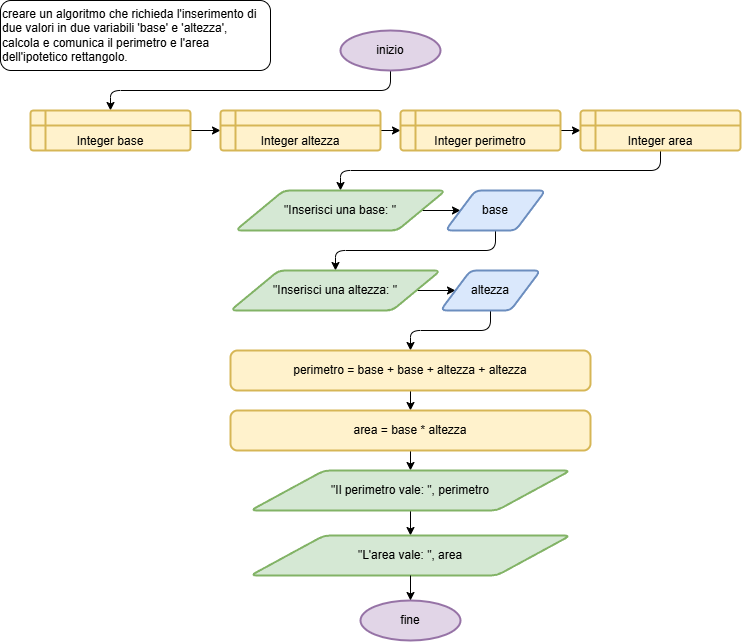

The diagram above was exported from draw.io. Its source (the exported page's mxGraphModel, read from the mxfile embedded in the PNG):
<mxGraphModel dx="786" dy="533" grid="1" gridSize="10" guides="1" tooltips="1" connect="1" arrows="1" fold="1" page="1" pageScale="1" pageWidth="827" pageHeight="1169" background="#FFFFFF" math="0" shadow="0">
  <root>
    <mxCell id="0" />
    <mxCell id="1" parent="0" />
    <mxCell id="2" value="&lt;div&gt;&lt;font color=&quot;#000000&quot;&gt;creare un algoritmo che richieda l'inserimento di due valori in due variabili 'base' e 'altezza',&lt;/font&gt;&lt;/div&gt;&lt;div&gt;&lt;font color=&quot;#000000&quot;&gt;calcola e comunica il perimetro e l'area dell'ipotetico rettangolo.&lt;/font&gt;&lt;/div&gt;" style="rounded=1;whiteSpace=wrap;html=1;align=left;verticalAlign=top;" parent="1" vertex="1">
      <mxGeometry x="10" y="10" width="270" height="70" as="geometry" />
    </mxCell>
    <mxCell id="8" style="edgeStyle=orthogonalEdgeStyle;html=1;entryX=0.5;entryY=0;entryDx=0;entryDy=0;exitX=0.5;exitY=1;exitDx=0;exitDy=0;exitPerimeter=0;" parent="1" source="3" target="4" edge="1">
      <mxGeometry relative="1" as="geometry" />
    </mxCell>
    <mxCell id="3" value="inizio" style="strokeWidth=2;html=1;shape=mxgraph.flowchart.start_1;whiteSpace=wrap;fillColor=#e1d5e7;strokeColor=#9673a6;" parent="1" vertex="1">
      <mxGeometry x="350" y="40" width="100" height="40" as="geometry" />
    </mxCell>
    <mxCell id="9" style="edgeStyle=none;html=1;entryX=0;entryY=0.5;entryDx=0;entryDy=0;exitX=1;exitY=0.5;exitDx=0;exitDy=0;" parent="1" source="4" target="5" edge="1">
      <mxGeometry relative="1" as="geometry" />
    </mxCell>
    <mxCell id="4" value="Integer base" style="shape=internalStorage;whiteSpace=wrap;html=1;dx=15;dy=15;rounded=1;arcSize=8;strokeWidth=2;fillColor=#fff2cc;strokeColor=#d6b656;verticalAlign=bottom;" parent="1" vertex="1">
      <mxGeometry x="40" y="120" width="160" height="40" as="geometry" />
    </mxCell>
    <mxCell id="10" style="edgeStyle=none;html=1;entryX=0;entryY=0.5;entryDx=0;entryDy=0;" parent="1" source="5" target="6" edge="1">
      <mxGeometry relative="1" as="geometry" />
    </mxCell>
    <mxCell id="5" value="Integer altezza" style="shape=internalStorage;whiteSpace=wrap;html=1;dx=15;dy=15;rounded=1;arcSize=8;strokeWidth=2;fillColor=#fff2cc;strokeColor=#d6b656;verticalAlign=bottom;" parent="1" vertex="1">
      <mxGeometry x="230" y="120" width="160" height="40" as="geometry" />
    </mxCell>
    <mxCell id="11" style="edgeStyle=none;html=1;exitX=1;exitY=0.5;exitDx=0;exitDy=0;entryX=0;entryY=0.5;entryDx=0;entryDy=0;" parent="1" source="6" target="7" edge="1">
      <mxGeometry relative="1" as="geometry" />
    </mxCell>
    <mxCell id="6" value="Integer perimetro" style="shape=internalStorage;whiteSpace=wrap;html=1;dx=15;dy=15;rounded=1;arcSize=8;strokeWidth=2;fillColor=#fff2cc;strokeColor=#d6b656;verticalAlign=bottom;" parent="1" vertex="1">
      <mxGeometry x="410" y="120" width="160" height="40" as="geometry" />
    </mxCell>
    <mxCell id="14" style="edgeStyle=orthogonalEdgeStyle;html=1;exitX=0.5;exitY=1;exitDx=0;exitDy=0;entryX=0.5;entryY=0;entryDx=0;entryDy=0;" parent="1" source="7" target="12" edge="1">
      <mxGeometry relative="1" as="geometry" />
    </mxCell>
    <mxCell id="7" value="Integer area" style="shape=internalStorage;whiteSpace=wrap;html=1;dx=15;dy=15;rounded=1;arcSize=8;strokeWidth=2;fillColor=#fff2cc;strokeColor=#d6b656;verticalAlign=bottom;" parent="1" vertex="1">
      <mxGeometry x="590" y="120" width="160" height="40" as="geometry" />
    </mxCell>
    <mxCell id="15" style="edgeStyle=none;html=1;exitX=1;exitY=0.5;exitDx=0;exitDy=0;entryX=0;entryY=0.5;entryDx=0;entryDy=0;" parent="1" source="12" target="13" edge="1">
      <mxGeometry relative="1" as="geometry" />
    </mxCell>
    <mxCell id="12" value="&quot;Inserisci una base: &quot;" style="shape=parallelogram;html=1;strokeWidth=2;perimeter=parallelogramPerimeter;whiteSpace=wrap;rounded=1;arcSize=12;size=0.23;fillColor=#d5e8d4;strokeColor=#82b366;" parent="1" vertex="1">
      <mxGeometry x="245" y="200" width="210" height="40" as="geometry" />
    </mxCell>
    <mxCell id="19" style="edgeStyle=orthogonalEdgeStyle;html=1;exitX=0.5;exitY=1;exitDx=0;exitDy=0;entryX=0.5;entryY=0;entryDx=0;entryDy=0;" parent="1" source="13" target="17" edge="1">
      <mxGeometry relative="1" as="geometry" />
    </mxCell>
    <mxCell id="13" value="base" style="shape=parallelogram;html=1;strokeWidth=2;perimeter=parallelogramPerimeter;whiteSpace=wrap;rounded=1;arcSize=12;size=0.30000000000000004;fillColor=#dae8fc;strokeColor=#6c8ebf;" parent="1" vertex="1">
      <mxGeometry x="455" y="200" width="100" height="40" as="geometry" />
    </mxCell>
    <mxCell id="16" style="edgeStyle=none;html=1;exitX=1;exitY=0.5;exitDx=0;exitDy=0;entryX=0;entryY=0.5;entryDx=0;entryDy=0;" parent="1" source="17" target="18" edge="1">
      <mxGeometry relative="1" as="geometry" />
    </mxCell>
    <mxCell id="17" value="&quot;Inserisci una altezza: &quot;" style="shape=parallelogram;html=1;strokeWidth=2;perimeter=parallelogramPerimeter;whiteSpace=wrap;rounded=1;arcSize=12;size=0.23;fillColor=#d5e8d4;strokeColor=#82b366;" parent="1" vertex="1">
      <mxGeometry x="240" y="280" width="210" height="40" as="geometry" />
    </mxCell>
    <mxCell id="21" style="edgeStyle=orthogonalEdgeStyle;html=1;exitX=0.5;exitY=1;exitDx=0;exitDy=0;entryX=0.5;entryY=0;entryDx=0;entryDy=0;" parent="1" source="18" target="20" edge="1">
      <mxGeometry relative="1" as="geometry" />
    </mxCell>
    <mxCell id="18" value="altezza" style="shape=parallelogram;html=1;strokeWidth=2;perimeter=parallelogramPerimeter;whiteSpace=wrap;rounded=1;arcSize=12;size=0.30000000000000004;fillColor=#dae8fc;strokeColor=#6c8ebf;" parent="1" vertex="1">
      <mxGeometry x="450" y="280" width="100" height="40" as="geometry" />
    </mxCell>
    <mxCell id="23" style="edgeStyle=none;html=1;exitX=0.5;exitY=1;exitDx=0;exitDy=0;entryX=0.5;entryY=0;entryDx=0;entryDy=0;" parent="1" source="20" target="22" edge="1">
      <mxGeometry relative="1" as="geometry" />
    </mxCell>
    <mxCell id="20" value="perimetro = base + base + altezza + altezza" style="rounded=1;whiteSpace=wrap;html=1;absoluteArcSize=1;arcSize=14;strokeWidth=2;fillColor=#fff2cc;strokeColor=#d6b656;" parent="1" vertex="1">
      <mxGeometry x="240" y="360" width="360" height="40" as="geometry" />
    </mxCell>
    <mxCell id="25" style="edgeStyle=none;html=1;exitX=0.5;exitY=1;exitDx=0;exitDy=0;entryX=0.5;entryY=0;entryDx=0;entryDy=0;" parent="1" source="22" target="24" edge="1">
      <mxGeometry relative="1" as="geometry" />
    </mxCell>
    <mxCell id="22" value="area = base * altezza" style="rounded=1;whiteSpace=wrap;html=1;absoluteArcSize=1;arcSize=14;strokeWidth=2;fillColor=#fff2cc;strokeColor=#d6b656;" parent="1" vertex="1">
      <mxGeometry x="240" y="420" width="360" height="40" as="geometry" />
    </mxCell>
    <mxCell id="27" style="edgeStyle=none;html=1;exitX=0.5;exitY=1;exitDx=0;exitDy=0;entryX=0.5;entryY=0;entryDx=0;entryDy=0;" parent="1" source="24" target="26" edge="1">
      <mxGeometry relative="1" as="geometry" />
    </mxCell>
    <mxCell id="24" value="&quot;Il perimetro vale: &quot;, perimetro" style="shape=parallelogram;html=1;strokeWidth=2;perimeter=parallelogramPerimeter;whiteSpace=wrap;rounded=1;arcSize=12;size=0.23;fillColor=#d5e8d4;strokeColor=#82b366;" parent="1" vertex="1">
      <mxGeometry x="260" y="480" width="320" height="40" as="geometry" />
    </mxCell>
    <mxCell id="26" value="&quot;L'area vale: &quot;, area" style="shape=parallelogram;html=1;strokeWidth=2;perimeter=parallelogramPerimeter;whiteSpace=wrap;rounded=1;arcSize=12;size=0.23;fillColor=#d5e8d4;strokeColor=#82b366;" parent="1" vertex="1">
      <mxGeometry x="260" y="545" width="320" height="40" as="geometry" />
    </mxCell>
    <mxCell id="28" value="fine" style="strokeWidth=2;html=1;shape=mxgraph.flowchart.start_1;whiteSpace=wrap;fillColor=#e1d5e7;strokeColor=#9673a6;" parent="1" vertex="1">
      <mxGeometry x="370" y="610" width="100" height="40" as="geometry" />
    </mxCell>
    <mxCell id="29" style="edgeStyle=none;html=1;exitX=0.5;exitY=1;exitDx=0;exitDy=0;entryX=0.5;entryY=0;entryDx=0;entryDy=0;entryPerimeter=0;" parent="1" source="26" target="28" edge="1">
      <mxGeometry relative="1" as="geometry" />
    </mxCell>
  </root>
</mxGraphModel>